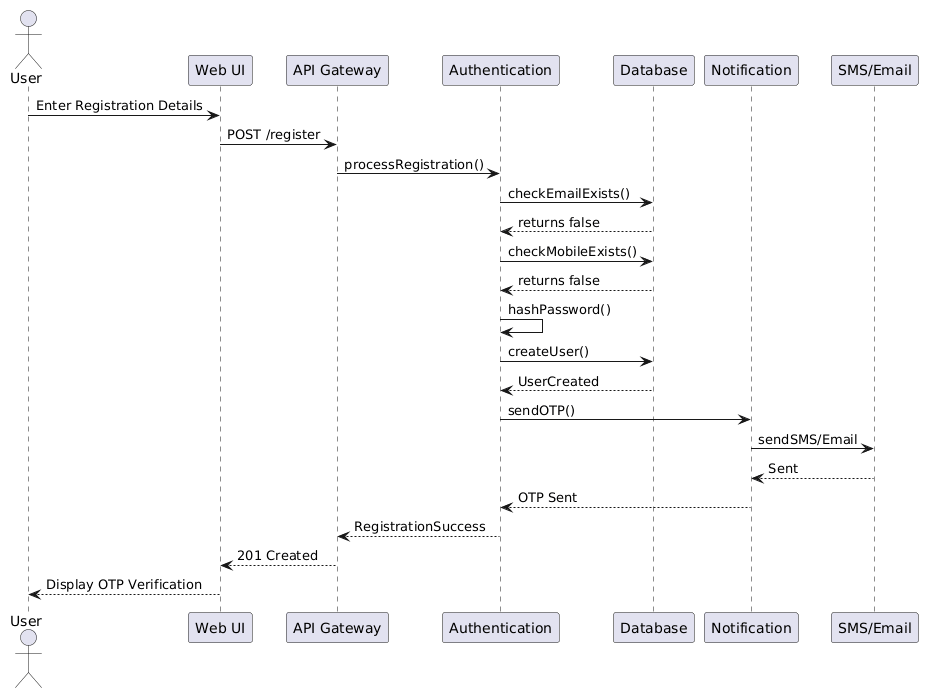

The diagram above was rendered by PlantUML. Its source (embedded in the PNG):
@startuml
actor User as U
participant "Web UI" as UI
participant "API Gateway" as API
participant "Authentication" as Auth
participant "Database" as DB
participant "Notification" as Notif
participant "SMS/Email" as SME

U -> UI: Enter Registration Details
UI -> API: POST /register
API -> Auth: processRegistration()
Auth -> DB: checkEmailExists()
DB --> Auth: returns false
Auth -> DB: checkMobileExists()
DB --> Auth: returns false
Auth -> Auth: hashPassword()
Auth -> DB: createUser()
DB --> Auth: UserCreated
Auth -> Notif: sendOTP()
Notif -> SME: sendSMS/Email
SME --> Notif: Sent
Notif --> Auth: OTP Sent
Auth --> API: RegistrationSuccess
API --> UI: 201 Created
UI --> U: Display OTP Verification
@enduml